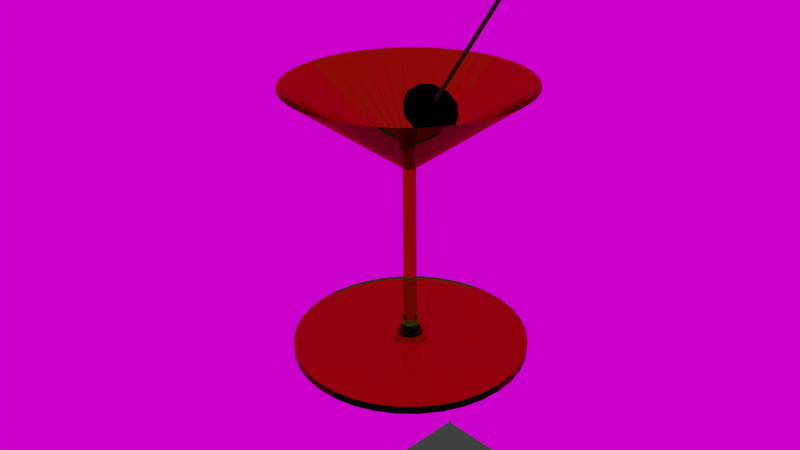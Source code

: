 # Source: glass.blend  (saved by Blender 2.72.0; exported with 4.5.12 LTS)
import bpy
from mathutils import Matrix  # noqa: F401  (used for matrix-valued properties, if any)

bpy.ops.wm.read_factory_settings(use_empty=True)
scene = bpy.context.scene
scene.name = 'Scene'

# ---- collections
col_collection_1 = bpy.data.collections.new('Collection 1'); scene.collection.children.link(col_collection_1)
col_collection_3 = bpy.data.collections.new('Collection 3'); scene.collection.children.link(col_collection_3)
col_collection_3.hide_render = True
col_collection_3.hide_viewport = True

# ---- images (referenced by path relative to the original .blend; pixels are not part of the script)
import os
ASSET_DIR = os.environ.get("B2B_ASSET_DIR", "")  # directory of the original .blend (textures are referenced by path, not embedded)
HERE = os.path.dirname(os.path.abspath(__file__))  # packed textures are extracted next to this script under _unpacked/

def load_image(name, relpath, width, height, colorspace="sRGB"):
    """Load a texture the original file referenced (path relative to the .blend, or extracted next to this script)."""
    p = next((c for c in (os.path.join(HERE, relpath), os.path.join(ASSET_DIR, relpath)) if relpath and os.path.exists(c)), "")
    if p:
        img = bpy.data.images.load(p, check_existing=True)
        img.name = name
    else:  # same state as the original file: an image datablock whose file is absent (Cycles renders it pink)
        img = bpy.data.images.new(name, width, height)
        img.source = "FILE"
        img.filepath = "//" + (relpath or name)
    img.colorspace_settings.name = colorspace
    return img
img_image2_jpg = load_image('image2.jpg', 'image2.jpg', 1024, 1024, 'sRGB')

# ---- materials (node trees are filled in below, after node groups)
mat_material_004 = bpy.data.materials.new('Material.004')
mat_material_004.alpha_threshold = 0.0
mat_material_004.roughness = 0.5
mat_material_003 = bpy.data.materials.new('Material.003')
mat_material_003.alpha_threshold = 0.0
mat_material_003.diffuse_color = (0.1902, 0.104, 0.05691, 1.0)
mat_material_003.specular_color = (0.19, 0.104, 0.05691)
mat_material_003.roughness = 0.5
mat_material_003.specular_intensity = 1.0
mat_material_003.line_color = (0.0, 0.0, 0.0, 1.0)
mat_material_002 = bpy.data.materials.new('Material.002')
mat_material_002.alpha_threshold = 0.0
mat_material_002.diffuse_color = (0.0, 0.0, 0.0, 1.0)
mat_material_002.specular_color = (0.0, 0.0, 0.0)
mat_material_002.roughness = 0.5
mat_material_002.specular_intensity = 1.0
mat_material_002.line_color = (0.0, 0.0, 0.0, 1.0)
mat_material_005 = bpy.data.materials.new('Material.005')
mat_material_005.alpha_threshold = 0.0
mat_material_005.roughness = 0.5

# ---- material node trees
mat_material_004.use_nodes = True; mat_material_004.node_tree.nodes.clear()
_N = mat_material_004.node_tree.nodes; _L = mat_material_004.node_tree.links
n0 = _N.new('ShaderNodeOutputMaterial'); n0.name = 'Material Output'; n0.location = (300, 300)
n1 = _N.new('ShaderNodeEmission'); n1.name = 'Emission'; n1.location = (110, 300)
n1.inputs[1].default_value = 0.6
n2 = _N.new('ShaderNodeTexImage'); n2.name = 'Image Texture'; n2.location = (-80, 300)
n2.width = 140
n2.image = img_image2_jpg
_L.new(n1.outputs[0], n0.inputs[0])
_L.new(n2.outputs[0], n1.inputs[0])
n0.is_active_output = True
mat_material_005.use_nodes = True; mat_material_005.node_tree.nodes.clear()
_N = mat_material_005.node_tree.nodes; _L = mat_material_005.node_tree.links
n0 = _N.new('ShaderNodeOutputMaterial'); n0.name = 'Material Output'; n0.location = (300, 300)
n1 = _N.new('ShaderNodeBsdfGlass'); n1.name = 'Glass BSDF'; n1.location = (100, 300)
n1.distribution = 'BECKMANN'
n1.inputs[0].default_value = (0.6905, 0.8, 0.05849, 1.0)
n1.inputs[2].default_value = 1.45
_L.new(n1.outputs[0], n0.inputs[0])
n0.is_active_output = True

# ---- world
world_world = bpy.data.worlds.new('World'); scene.world = world_world
world_world.color = (0.05088, 0.05088, 0.05088)
world_world.use_sun_shadow = False
world_world.sun_shadow_jitter_overblur = 0.0
world_world.cycles.sampling_method = 'MANUAL'
world_world.cycles.sample_map_resolution = 256

# ---- cameras
cam_camera = bpy.data.cameras.new('Camera')
cam_camera.clip_end = 100.0
cam_camera.lens = 35.0
cam_camera.sensor_width = 32.0
cam_camera.sensor_height = 18.0
cam_camera.ortho_scale = 7.314
cam_camera.dof.focus_distance = 0.0

# ---- lights
light_spot = bpy.data.lights.new('Spot', 'SPOT')
light_spot.transmission_factor = 0.0
light_spot.energy = 100.0
light_spot.shadow_buffer_clip_start = 0.5
light_spot.shadow_soft_size = 0.1
light_spot.shadow_maximum_resolution = 0.006
light_spot.use_absolute_resolution = True
light_spot.spot_size = 0.3142
light_spot.cycles.use_multiple_importance_sampling = False

# ---- meshes
me_plane_002 = bpy.data.meshes.new('Plane.002')
me_plane_002.from_pydata([(-1.0, -1.0, 0.0), (1.0, -1.0, 0.0), (-1.0, 1.0, 0.0), (1.0, 1.0, 0.0)], [], [(0, 1, 3, 2)])
me_plane_002.materials.append(mat_material_004)
me_plane_002.use_remesh_preserve_volume = False
me_plane_002.use_remesh_preserve_attributes = False
me_plane_002.use_mirror_vertex_groups = False
me_plane_002.update()
me_plane_001 = bpy.data.meshes.new('Plane.001')
me_plane_001.from_pydata([(-1.0, -1.0, 0.0), (1.0, -1.0, 0.0), (-1.0, 1.0, 0.0), (1.0, 1.0, 0.0)], [], [(0, 1, 3, 2)])
me_plane_001.materials.append(mat_material_004)
me_plane_001.use_remesh_preserve_volume = False
me_plane_001.use_remesh_preserve_attributes = False
me_plane_001.use_mirror_vertex_groups = False
me_plane_001.update()
me_cylinder = bpy.data.meshes.new('Cylinder')
me_cylinder.from_pydata([(-1.004, 2.808, -1.75), (9.165, -4.58, -1.491), (-4.888, -9.146, -1.491), (-13.57, 2.808, -1.491), (-4.888, 14.76, -1.491), (9.165, 10.2, -1.491), (2.88, -9.146, -1.072), (-11.17, -4.58, -1.072), (-11.17, 10.2, -1.072), (2.88, 14.76, -1.072), (11.57, 2.808, -1.072), (-1.004, 2.808, -0.8135), (4.973, -1.534, -1.68), (2.69, -8.561, -1.528), (-3.287, -4.218, -1.68), (4.973, 7.151, -1.68), (10.95, 2.808, -1.528), (-10.68, -4.218, -1.528), (-8.393, 2.808, -1.68), (-10.68, 9.835, -1.528), (-3.287, 9.835, -1.68), (2.69, 14.18, -1.528), (12.36, 7.151, -1.282), (12.36, -1.534, -1.282), (7.256, -8.561, -1.282), (-1.004, -11.24, -1.282), (-9.265, -8.561, -1.282), (-14.37, -1.534, -1.282), (-14.37, 7.151, -1.282), (-9.265, 14.18, -1.282), (-1.004, 16.86, -1.282), (7.256, 14.18, -1.282), (8.667, -4.218, -1.036), (-4.698, -8.561, -1.036), (-12.96, 2.808, -1.036), (-4.698, 14.18, -1.036), (8.667, 9.835, -1.036), (6.384, 2.808, -0.8835), (1.279, -4.218, -0.8835), (-6.981, -1.534, -0.8835), (-6.981, 7.151, -0.8835), (1.279, 9.835, -0.8835), (-0.008002, 1.0, -1.004), (-0.008002, 1.0, 0.9964), (0.1871, 0.9808, -1.004), (0.1871, 0.9808, 0.9964), (0.3747, 0.9239, -1.004), (0.3747, 0.9239, 0.9964), (0.5476, 0.8315, -1.004), (0.5476, 0.8315, 0.9964), (0.6991, 0.7071, -1.004), (0.6991, 0.7071, 0.9964), (0.8235, 0.5556, -1.004), (0.8235, 0.5556, 0.9964), (0.9159, 0.3827, -1.004), (0.9159, 0.3827, 0.9964), (0.9728, 0.1951, -1.004), (0.9728, 0.1951, 0.9964), (0.992, -3.913e-08, -1.004), (0.992, -3.913e-08, 0.9964), (0.9728, -0.1951, -1.004), (0.9728, -0.1951, 0.9964), (0.9159, -0.3827, -1.004), (0.9159, -0.3827, 0.9964), (0.8235, -0.5556, -1.004), (0.8235, -0.5556, 0.9964), (0.6991, -0.7071, -1.004), (0.6991, -0.7071, 0.9964), (0.5476, -0.8315, -1.004), (0.5476, -0.8315, 0.9964), (0.3747, -0.9239, -1.004), (0.3747, -0.9239, 0.9964), (0.1871, -0.9808, -1.004), (0.1871, -0.9808, 0.9964), (-0.008003, -1.0, -1.004), (-0.008003, -1.0, 0.9964), (-0.2031, -0.9808, -1.004), (-0.2031, -0.9808, 0.9964), (-0.3907, -0.9239, -1.004), (-0.3907, -0.9239, 0.9964), (-0.5636, -0.8315, -1.004), (-0.5636, -0.8315, 0.9964), (-0.7151, -0.7071, -1.004), (-0.7151, -0.7071, 0.9964), (-0.8395, -0.5556, -1.004), (-0.8395, -0.5556, 0.9964), (-0.9319, -0.3827, -1.004), (-0.9319, -0.3827, 0.9964), (-0.9888, -0.1951, -1.004), (-0.9888, -0.1951, 0.9964), (-1.008, 8.51e-07, -1.004), (-1.008, 8.51e-07, 0.9964), (-0.9888, 0.1951, -1.004), (-0.9888, 0.1951, 0.9964), (-0.9319, 0.3827, -1.004), (-0.9319, 0.3827, 0.9964), (-0.8395, 0.5556, -1.004), (-0.8395, 0.5556, 0.9964), (-0.7151, 0.7071, -1.004), (-0.7151, 0.7071, 0.9964), (-0.5636, 0.8315, -1.004), (-0.5636, 0.8315, 0.9964), (-0.3907, 0.9239, -1.004), (-0.3907, 0.9239, 0.9964), (-0.2031, 0.9808, -1.004), (-0.2031, 0.9808, 0.9964), (-0.008002, 1.0, 2.162), (0.1871, 0.9808, 2.162), (0.3747, 0.9239, 2.162), (0.5476, 0.8315, 2.162), (0.6991, 0.7071, 2.162), (0.8235, 0.5556, 2.162), (0.9159, 0.3827, 2.162), (0.9728, 0.1951, 2.162), (0.992, -8.223e-07, 2.162), (0.9728, -0.1951, 2.162), (0.9159, -0.3827, 2.162), (0.8235, -0.5556, 2.162), (0.6991, -0.7071, 2.162), (0.5476, -0.8315, 2.162), (0.3747, -0.9239, 2.162), (0.1871, -0.9808, 2.162), (-0.008003, -1.0, 2.162), (-0.2031, -0.9808, 2.162), (-0.3907, -0.9239, 2.162), (-0.5636, -0.8315, 2.162), (-0.7151, -0.7071, 2.162), (-0.8395, -0.5556, 2.162), (-0.9319, -0.3827, 2.162), (-0.9888, -0.1951, 2.162), (-0.9888, 0.1951, 2.162), (-0.9319, 0.3827, 2.162), (-0.8395, 0.5556, 2.162), (-0.7151, 0.7071, 2.162), (-0.5636, 0.8315, 2.162), (-0.3907, 0.9239, 2.162), (-0.2031, 0.9808, 2.162), (0.02426, -5.819e-07, 3.026), (-0.5636, 0.8315, -2.089), (-0.7151, 0.7071, -2.089), (-0.8395, 0.5556, -2.089), (-0.9319, 0.3827, -2.089), (-0.9888, 0.1951, -2.089), (-1.008, 8.51e-07, -2.089), (-0.9888, -0.1951, -2.089), (-0.9319, -0.3827, -2.089), (-0.8395, -0.5556, -2.089), (-0.7151, -0.7071, -2.089), (-0.5636, -0.8315, -2.089), (-0.3907, -0.9239, -2.089), (-0.2031, -0.9808, -2.089), (-0.008003, -1.0, -2.089), (0.1871, -0.9808, -2.089), (0.3747, -0.9239, -2.089), (0.5476, -0.8315, -2.089), (0.6991, -0.7071, -2.089), (0.8235, -0.5556, -2.089), (0.9159, -0.3827, -2.089), (0.9728, -0.1951, -2.089), (0.992, -3.913e-08, -2.089), (0.9728, 0.1951, -2.089), (0.9159, 0.3827, -2.089), (0.8235, 0.5556, -2.089), (0.6991, 0.7071, -2.089), (0.5476, 0.8315, -2.089), (0.3747, 0.9239, -2.089), (0.1871, 0.9808, -2.089), (-0.008002, 1.0, -2.089), (-0.3907, 0.9239, -2.089), (-0.2031, 0.9808, -2.089), (-0.008002, 1.89e-07, -2.981)], [], [(0, 12, 14), (1, 12, 16), (0, 14, 18), (0, 18, 20), (0, 20, 15), (1, 16, 23), (2, 13, 25), (3, 17, 27), (4, 19, 29), (5, 21, 31), (1, 23, 24), (2, 25, 26), (3, 27, 28), (4, 29, 30), (5, 31, 22), (6, 32, 38), (7, 33, 39), (8, 34, 40), (9, 35, 41), (10, 36, 37), (14, 13, 2), (14, 12, 13), (12, 1, 13), (16, 15, 5), (16, 12, 15), (12, 0, 15), (18, 17, 3), (18, 14, 17), (14, 2, 17), (20, 19, 4), (20, 18, 19), (18, 3, 19), (15, 21, 5), (15, 20, 21), (20, 4, 21), (23, 22, 10), (23, 16, 22), (16, 5, 22), (25, 24, 6), (25, 13, 24), (13, 1, 24), (27, 26, 7), (27, 17, 26), (17, 2, 26), (29, 28, 8), (29, 19, 28), (19, 3, 28), (31, 30, 9), (31, 21, 30), (21, 4, 30), (24, 32, 6), (24, 23, 32), (23, 10, 32), (26, 33, 7), (26, 25, 33), (25, 6, 33), (28, 34, 8), (28, 27, 34), (27, 7, 34), (30, 35, 9), (30, 29, 35), (29, 8, 35), (22, 36, 10), (22, 31, 36), (31, 9, 36), (38, 37, 11), (38, 32, 37), (32, 10, 37), (39, 38, 11), (39, 33, 38), (33, 6, 38), (40, 39, 11), (40, 34, 39), (34, 7, 39), (41, 40, 11), (41, 35, 40), (35, 8, 40), (37, 41, 11), (37, 36, 41), (36, 9, 41), (42, 43, 45, 44), (44, 45, 47, 46), (46, 47, 49, 48), (48, 49, 51, 50), (50, 51, 53, 52), (52, 53, 55, 54), (54, 55, 57, 56), (56, 57, 59, 58), (58, 59, 61, 60), (60, 61, 63, 62), (62, 63, 65, 64), (64, 65, 67, 66), (66, 67, 69, 68), (68, 69, 71, 70), (70, 71, 73, 72), (72, 73, 75, 74), (74, 75, 77, 76), (76, 77, 79, 78), (78, 79, 81, 80), (80, 81, 83, 82), (82, 83, 85, 84), (84, 85, 87, 86), (86, 87, 89, 88), (88, 89, 91, 90), (90, 91, 93, 92), (92, 93, 95, 94), (94, 95, 97, 96), (96, 97, 99, 98), (98, 99, 101, 100), (100, 101, 103, 102), (104, 105, 43, 42), (102, 103, 105, 104), (79, 77, 123, 124), (55, 53, 111, 112), (69, 67, 118, 119), (43, 105, 136, 106), (83, 81, 125, 126), (59, 57, 113, 114), (97, 95, 131, 132), (73, 71, 120, 121), (49, 47, 108, 109), (87, 85, 127, 128), (63, 61, 115, 116), (101, 99, 133, 134), (77, 75, 122, 123), (53, 51, 110, 111), (67, 65, 117, 118), (105, 103, 135, 136), (81, 79, 124, 125), (57, 55, 112, 113), (95, 93, 130, 131), (71, 69, 119, 120), (47, 45, 107, 108), (85, 83, 126, 127), (61, 59, 114, 115), (99, 97, 132, 133), (75, 73, 121, 122), (51, 49, 109, 110), (89, 87, 128, 129), (45, 43, 106, 107), (65, 63, 116, 117), (103, 101, 134, 135), (104, 42, 167, 169), (66, 68, 154, 155), (90, 92, 142, 143), (52, 54, 161, 162), (76, 78, 149, 150), (100, 102, 168, 138), (62, 64, 156, 157), (42, 44, 166, 167), (86, 88, 144, 145), (48, 50, 163, 164), (72, 74, 151, 152), (96, 98, 139, 140), (58, 60, 158, 159), (82, 84, 146, 147), (44, 46, 165, 166), (68, 70, 153, 154), (92, 94, 141, 142), (54, 56, 160, 161), (78, 80, 148, 149), (102, 104, 169, 168), (64, 66, 155, 156), (88, 90, 143, 144), (50, 52, 162, 163), (74, 76, 150, 151), (98, 100, 138, 139), (60, 62, 157, 158), (84, 86, 145, 146), (46, 48, 164, 165), (70, 72, 152, 153), (94, 96, 140, 141), (132, 131, 137), (126, 125, 137), (121, 120, 137), (116, 115, 137), (111, 110, 137), (133, 132, 137), (127, 126, 137), (122, 121, 137), (117, 116, 137), (112, 111, 137), (107, 106, 137), (134, 133, 137), (128, 127, 137), (123, 122, 137), (118, 117, 137), (113, 112, 137), (108, 107, 137), (135, 134, 137), (129, 128, 137), (124, 123, 137), (119, 118, 137), (114, 113, 137), (109, 108, 137), (136, 135, 137), (131, 130, 137), (125, 124, 137), (120, 119, 137), (115, 114, 137), (110, 109, 137), (106, 136, 137), (80, 82, 147, 148), (56, 58, 159, 160), (138, 168, 170), (163, 162, 170), (158, 157, 170), (153, 152, 170), (149, 148, 170), (144, 143, 170), (139, 138, 170), (164, 163, 170), (159, 158, 170), (154, 153, 170), (150, 149, 170), (145, 144, 170), (140, 139, 170), (165, 164, 170), (160, 159, 170), (155, 154, 170), (151, 150, 170), (146, 145, 170), (141, 140, 170), (169, 167, 170), (166, 165, 170), (161, 160, 170), (156, 155, 170), (152, 151, 170), (147, 146, 170), (142, 141, 170), (168, 169, 170), (167, 166, 170), (162, 161, 170), (157, 156, 170), (148, 147, 170), (143, 142, 170)])
me_cylinder.polygons.foreach_set('material_index', [1, 1, 1, 1, 1, 1, 1, 1, 1, 1, 1, 1, 1, 1, 1, 1, 1, 1, 1, 1, 1, 1, 1, 1, 1, 1, 1, 1, 1, 1, 1, 1, 1, 1, 1, 1, 1, 1, 1, 1, 1, 1, 1, 1, 1, 1, 1, 1, 1, 1, 1, 1, 1, 1, 1, 1, 1, 1, 1, 1, 1, 1, 1, 1, 1, 1, 1, 1, 1, 1, 1, 1, 1, 1, 1, 1, 1, 1, 1, 1, 0, 0, 0, 0, 0, 0, 0, 0, 0, 0, 0, 0, 0, 0, 0, 0, 0, 0, 0, 0, 0, 0, 0, 0, 0, 0, 0, 0, 0, 0, 0, 0, 0, 0, 0, 0, 0, 0, 0, 0, 0, 0, 0, 0, 0, 0, 0, 0, 0, 0, 0, 0, 0, 0, 0, 0, 0, 0, 0, 0, 0, 0, 0, 0, 0, 0, 0, 0, 0, 0, 0, 0, 0, 0, 0, 0, 0, 0, 0, 0, 0, 0, 0, 0, 0, 0, 0, 0, 0, 0, 0, 0, 0, 0, 0, 0, 0, 0, 0, 0, 0, 0, 0, 0, 0, 0, 0, 0, 0, 0, 0, 0, 0, 0, 0, 0, 0, 0, 0, 0, 0, 0, 0, 0, 0, 0, 0, 0, 0, 0, 0, 0, 0, 0, 0, 0, 0, 0, 0, 0, 0, 0, 0, 0, 0, 0, 0, 0, 0, 0, 0, 0, 0, 0, 0, 0])
me_cylinder.materials.append(mat_material_003)
me_cylinder.materials.append(mat_material_002)
me_cylinder.use_remesh_preserve_volume = False
me_cylinder.use_remesh_preserve_attributes = False
me_cylinder.use_mirror_vertex_groups = False
me_cylinder.update()
me_plane = bpy.data.meshes.new('Plane')
me_plane.from_pydata([(0.2386, -0.8289, -2.554e-09), (1.489, -0.8289, -2.554e-09), (1.489, -0.9289, 6.142e-08), (0.1088, -0.6713, -8.221e-08), (0.08102, -0.523, -1.572e-07), (-0.09519, 1.513, -1.149e-06), (0.235, -0.8289, 0.04144), (-0.0112, -0.9289, -0.001976), (1.466, -0.8289, 0.2585), (1.466, -0.9289, 0.2585), (0.162, -0.7826, 0.02856), (0.1072, -0.6713, 0.0189), (0.07979, -0.523, 0.01407), (0.07979, 1.477, 0.01407), (1.452, 2.502, 0.2561), (-0.09375, 1.513, -0.01653), (0.2242, -0.8289, 0.08161), (-0.01069, -0.9289, -0.003891), (1.399, -0.8289, 0.5091), (1.399, -0.9289, 0.5091), (0.1545, -0.7826, 0.05625), (0.1023, -0.6713, 0.03722), (0.07614, -0.523, 0.02771), (0.07614, 1.477, 0.02771), (1.386, 2.502, 0.5044), (-0.08945, 1.513, -0.03256), (0.2067, -0.8289, 0.1193), (-0.009853, -0.9289, -0.005689), (1.289, -0.8289, 0.7443), (1.289, -0.9289, 0.7443), (0.1424, -0.7826, 0.08223), (0.09425, -0.6713, 0.05442), (0.07017, -0.523, 0.04051), (0.07017, 1.477, 0.04051), (1.277, 2.502, 0.7374), (-0.08244, 1.513, -0.0476), (0.1828, -0.8289, 0.1534), (-0.008715, -0.9289, -0.007313), (1.14, -0.8289, 0.9569), (1.14, -0.9289, 0.9569), (0.126, -0.7826, 0.1057), (0.08337, -0.6713, 0.06996), (0.06207, -0.523, 0.05208), (0.06207, 1.477, 0.05208), (1.13, 2.502, 0.9479), (-0.07292, 1.513, -0.06119), (0.1534, -0.8289, 0.1828), (-0.007313, -0.9289, -0.008716), (0.9569, -0.8289, 1.14), (0.9569, -0.9289, 1.14), (0.1057, -0.7826, 0.126), (0.06996, -0.6713, 0.08337), (0.05208, -0.523, 0.06207), (0.05208, 1.477, 0.06207), (0.9479, 2.502, 1.13), (-0.06119, 1.513, -0.07292), (0.1193, -0.8289, 0.2067), (-0.005688, -0.9289, -0.009853), (0.7443, -0.8289, 1.289), (0.7443, -0.9289, 1.289), (0.08223, -0.7826, 0.1424), (0.05442, -0.6713, 0.09425), (0.04051, -0.523, 0.07017), (0.04051, 1.477, 0.07017), (0.7374, 2.502, 1.277), (-0.0476, 1.513, -0.08244), (0.08161, -0.8289, 0.2242), (-0.003891, -0.9289, -0.01069), (0.5091, -0.8289, 1.399), (0.5091, -0.9289, 1.399), (0.05625, -0.7826, 0.1545), (0.03722, -0.6713, 0.1023), (0.02771, -0.523, 0.07614), (0.02771, 1.477, 0.07613), (0.5044, 2.502, 1.386), (-0.03256, 1.513, -0.08945), (0.04144, -0.8289, 0.235), (-0.001975, -0.9289, -0.0112), (0.2585, -0.8289, 1.466), (0.2585, -0.9289, 1.466), (0.02856, -0.7826, 0.162), (0.0189, -0.6713, 0.1072), (0.01407, -0.523, 0.07979), (0.01407, 1.477, 0.07979), (0.2561, 2.502, 1.452), (-0.01653, 1.513, -0.09375), (8.941e-07, -0.8289, 0.2386), (9.537e-07, -0.9289, -0.01138), (8.941e-07, -0.8289, 1.489), (5.364e-07, -0.9289, 1.489), (9.537e-07, -0.7826, 0.1645), (1.013e-06, -0.6713, 0.1088), (9.537e-07, -0.523, 0.08102), (9.537e-07, 1.477, 0.08102), (4.172e-07, 2.502, 1.475), (7.153e-07, 1.513, -0.09519), (-0.04144, -0.8289, 0.235), (0.001977, -0.9289, -0.0112), (-0.2585, -0.8289, 1.466), (-0.2585, -0.9289, 1.466), (-0.02856, -0.7826, 0.162), (-0.0189, -0.6713, 0.1072), (-0.01407, -0.523, 0.07979), (-0.01407, 1.477, 0.07979), (-0.2561, 2.502, 1.452), (0.01653, 1.513, -0.09375), (-0.08161, -0.8289, 0.2242), (0.003892, -0.9289, -0.01069), (-0.5091, -0.8289, 1.399), (-0.5091, -0.9289, 1.399), (-0.05625, -0.7826, 0.1545), (-0.03722, -0.6713, 0.1023), (-0.02771, -0.523, 0.07614), (-0.02771, 1.477, 0.07614), (-0.5044, 2.502, 1.386), (0.03256, 1.513, -0.08945), (-0.1193, -0.8289, 0.2067), (0.00569, -0.9289, -0.009853), (-0.7443, -0.8289, 1.289), (-0.7443, -0.9289, 1.289), (-0.08223, -0.7826, 0.1424), (-0.05442, -0.6713, 0.09425), (-0.04051, -0.523, 0.07017), (-0.04051, 1.477, 0.07017), (-0.7374, 2.502, 1.277), (0.0476, 1.513, -0.08244), (-0.1534, -0.8289, 0.1828), (0.007314, -0.9289, -0.008715), (-0.9569, -0.8289, 1.14), (-0.9569, -0.9289, 1.14), (-0.1057, -0.7826, 0.126), (-0.06996, -0.6713, 0.08337), (-0.05208, -0.523, 0.06207), (-0.05208, 1.477, 0.06207), (-0.9479, 2.502, 1.13), (0.06119, 1.513, -0.07292), (-0.1828, -0.8289, 0.1534), (0.008717, -0.9289, -0.007313), (-1.14, -0.8289, 0.9569), (-1.14, -0.9289, 0.9569), (-0.126, -0.7826, 0.1057), (-0.08337, -0.6713, 0.06996), (-0.06207, -0.523, 0.05208), (-0.06207, 1.477, 0.05208), (-1.13, 2.502, 0.9479), (0.07292, 1.513, -0.06119), (-0.2067, -0.8289, 0.1193), (0.009854, -0.9289, -0.005688), (-1.289, -0.8289, 0.7443), (-1.289, -0.9289, 0.7443), (-0.1424, -0.7826, 0.08223), (-0.09425, -0.6713, 0.05442), (-0.07017, -0.523, 0.04051), (-0.07017, 1.477, 0.04051), (-1.277, 2.502, 0.7374), (0.08244, 1.513, -0.0476), (-0.2242, -0.8289, 0.08161), (0.01069, -0.9289, -0.00389), (-1.399, -0.8289, 0.5091), (-1.399, -0.9289, 0.5091), (-0.1545, -0.7826, 0.05625), (-0.1023, -0.6713, 0.03722), (-0.07614, -0.523, 0.02771), (-0.07614, 1.477, 0.02771), (-1.386, 2.502, 0.5044), (0.08945, 1.513, -0.03256), (-0.235, -0.8289, 0.04144), (0.01121, -0.9289, -0.001975), (-1.466, -0.8289, 0.2585), (-1.466, -0.9289, 0.2585), (-0.162, -0.7826, 0.02856), (-0.1072, -0.6713, 0.0189), (-0.07979, -0.523, 0.01407), (-0.07979, 1.477, 0.01407), (-1.452, 2.502, 0.2561), (0.09375, 1.513, -0.01653), (-0.2386, -0.8289, 7.868e-07), (0.01138, -0.9289, 1.021e-06), (-1.489, -0.8289, 7.197e-07), (-1.489, -0.9289, 1.237e-07), (-0.1645, -0.7826, 9.563e-07), (-0.1088, -0.6713, 8.277e-07), (-0.08102, -0.523, 7.551e-07), (-0.08102, 1.477, -5.096e-07), (-1.475, 2.502, -2.32e-06), (0.09519, 1.513, -7.264e-07), (-0.235, -0.8289, -0.04144), (0.01121, -0.9289, 0.001977), (-1.466, -0.8289, -0.2585), (-1.466, -0.9289, -0.2585), (-0.162, -0.7826, -0.02856), (-0.1072, -0.6713, -0.0189), (-0.07979, -0.523, -0.01407), (-0.07979, 1.477, -0.01407), (-1.452, 2.502, -0.2561), (0.09375, 1.513, 0.01653), (-0.2242, -0.8289, -0.08161), (0.01069, -0.9289, 0.003892), (-1.399, -0.8289, -0.5091), (-1.399, -0.9289, -0.5091), (-0.1545, -0.7826, -0.05625), (-0.1023, -0.6713, -0.03722), (-0.07614, -0.523, -0.02771), (-0.07614, 1.477, -0.02771), (-1.386, 2.502, -0.5044), (0.08945, 1.513, 0.03256), (-0.2067, -0.8289, -0.1193), (0.009854, -0.9289, 0.00569), (-1.289, -0.8289, -0.7443), (-1.289, -0.9289, -0.7443), (-0.1424, -0.7826, -0.08223), (-0.09425, -0.6713, -0.05442), (-0.07017, -0.523, -0.04051), (-0.07017, 1.477, -0.04051), (-1.277, 2.502, -0.7374), (0.08244, 1.513, 0.0476), (-0.1828, -0.8289, -0.1534), (0.008716, -0.9289, 0.007314), (-1.14, -0.8289, -0.9569), (-1.14, -0.9289, -0.9569), (-0.126, -0.7826, -0.1057), (-0.08337, -0.6713, -0.06996), (-0.06207, -0.523, -0.05208), (-0.06207, 1.477, -0.05208), (-1.13, 2.502, -0.9479), (0.07292, 1.513, 0.06119), (-0.1534, -0.8289, -0.1828), (0.007314, -0.9289, 0.008717), (-0.9569, -0.8289, -1.14), (-0.9569, -0.9289, -1.14), (-0.1057, -0.7826, -0.126), (-0.06996, -0.6713, -0.08337), (-0.05208, -0.523, -0.06207), (-0.05208, 1.477, -0.06207), (-0.9479, 2.502, -1.13), (0.06119, 1.513, 0.07292), (-0.1193, -0.8289, -0.2067), (0.005689, -0.9289, 0.009854), (-0.7443, -0.8289, -1.289), (-0.7443, -0.9289, -1.289), (-0.08223, -0.7826, -0.1424), (-0.05442, -0.6713, -0.09425), (-0.04051, -0.523, -0.07017), (-0.04051, 1.477, -0.07017), (-0.7374, 2.502, -1.277), (0.0476, 1.513, 0.08244), (-0.08161, -0.8289, -0.2242), (0.003892, -0.9289, 0.01069), (-0.5091, -0.8289, -1.399), (-0.5091, -0.9289, -1.399), (-0.05625, -0.7826, -0.1545), (-0.03722, -0.6713, -0.1023), (-0.02771, -0.523, -0.07614), (-0.02771, 1.477, -0.07614), (-0.5044, 2.502, -1.386), (0.03256, 1.513, 0.08945), (-0.04144, -0.8289, -0.235), (0.001976, -0.9289, 0.01121), (-0.2585, -0.8289, -1.466), (-0.2585, -0.9289, -1.466), (-0.02856, -0.7826, -0.162), (-0.0189, -0.6713, -0.1072), (-0.01407, -0.523, -0.07979), (-0.01407, 1.477, -0.07979), (-0.2561, 2.502, -1.452), (0.01653, 1.513, 0.09374), (1.788e-07, -0.8289, -0.2386), (1.192e-07, -0.9289, 0.01138), (5.96e-07, -0.8289, -1.489), (1.013e-06, -0.9289, -1.489), (0.0, -0.7826, -0.1645), (1.192e-07, -0.6713, -0.1088), (5.96e-08, -0.523, -0.08102), (5.96e-08, 1.477, -0.08102), (1.371e-06, 2.502, -1.475), (2.384e-07, 1.513, 0.09519), (0.04144, -0.8289, -0.235), (-0.001976, -0.9289, 0.01121), (0.2585, -0.8289, -1.466), (0.2585, -0.9289, -1.466), (0.02856, -0.7826, -0.162), (0.0189, -0.6713, -0.1072), (0.01407, -0.523, -0.07979), (0.01407, 1.477, -0.07979), (0.2561, 2.502, -1.452), (-0.01653, 1.513, 0.09374), (0.08161, -0.8289, -0.2242), (-0.003891, -0.9289, 0.01069), (0.5091, -0.8289, -1.399), (0.5091, -0.9289, -1.399), (0.05625, -0.7826, -0.1545), (0.03722, -0.6713, -0.1023), (0.02771, -0.523, -0.07614), (0.02771, 1.477, -0.07614), (0.5044, 2.502, -1.386), (-0.03256, 1.513, 0.08945), (0.1193, -0.8289, -0.2067), (-0.005689, -0.9289, 0.009854), (0.7443, -0.8289, -1.289), (0.7443, -0.9289, -1.289), (0.08223, -0.7826, -0.1424), (0.05442, -0.6713, -0.09425), (0.04051, -0.523, -0.07017), (0.04051, 1.477, -0.07017), (0.7374, 2.502, -1.277), (-0.0476, 1.513, 0.08244), (0.1534, -0.8289, -0.1828), (-0.007313, -0.9289, 0.008716), (0.9569, -0.8289, -1.14), (0.9569, -0.9289, -1.14), (0.1057, -0.7826, -0.126), (0.06996, -0.6713, -0.08337), (0.05208, -0.523, -0.06207), (0.05208, 1.477, -0.06207), (0.9479, 2.502, -1.13), (-0.06119, 1.513, 0.07292), (0.1828, -0.8289, -0.1534), (-0.008716, -0.9289, 0.007314), (1.14, -0.8289, -0.9569), (1.14, -0.9289, -0.9569), (0.126, -0.7826, -0.1057), (0.08337, -0.6713, -0.06996), (0.06207, -0.523, -0.05208), (0.06207, 1.477, -0.05208), (1.13, 2.502, -0.9479), (-0.07292, 1.513, 0.06119), (0.2067, -0.8289, -0.1193), (-0.009853, -0.9289, 0.005689), (1.289, -0.8289, -0.7443), (1.289, -0.9289, -0.7443), (0.1424, -0.7826, -0.08223), (0.09425, -0.6713, -0.05442), (0.07017, -0.523, -0.04051), (0.07017, 1.477, -0.04051), (1.277, 2.502, -0.7374), (-0.08244, 1.513, 0.04759), (0.2242, -0.8289, -0.08161), (-0.01069, -0.9289, 0.003892), (1.399, -0.8289, -0.5091), (1.399, -0.9289, -0.5091), (0.1545, -0.7826, -0.05625), (0.1023, -0.6713, -0.03722), (0.07614, -0.523, -0.02771), (0.07614, 1.477, -0.02771), (1.386, 2.502, -0.5044), (-0.08945, 1.513, 0.03256), (0.235, -0.8289, -0.04144), (-0.0112, -0.9289, 0.001976), (1.466, -0.8289, -0.2585), (1.466, -0.9289, -0.2585), (0.162, -0.7826, -0.02856), (0.1072, -0.6713, -0.0189), (0.07979, -0.523, -0.01407), (0.07979, 1.477, -0.01407), (1.452, 2.502, -0.2561), (-0.09375, 1.513, 0.01653), (-0.01138, -0.9289, 2.311e-07), (0.1645, -0.7826, -3.093e-08), (0.08102, 1.477, -1.418e-06), (1.475, 2.502, -3.83e-07)], [], [(1, 0, 6, 8), (3, 4, 12, 11), (2, 1, 8, 9), (11, 12, 22, 21), (12, 13, 23, 22), (7, 9, 19, 17), (13, 14, 24, 23), (9, 8, 18, 19), (14, 15, 25, 24), (8, 6, 16, 18), (6, 10, 20, 16), (10, 11, 21, 20), (21, 22, 32, 31), (22, 23, 33, 32), (17, 19, 29, 27), (23, 24, 34, 33), (19, 18, 28, 29), (24, 25, 35, 34), (18, 16, 26, 28), (16, 20, 30, 26), (20, 21, 31, 30), (30, 31, 41, 40), (31, 32, 42, 41), (32, 33, 43, 42), (27, 29, 39, 37), (33, 34, 44, 43), (29, 28, 38, 39), (34, 35, 45, 44), (28, 26, 36, 38), (26, 30, 40, 36), (40, 41, 51, 50), (41, 42, 52, 51), (42, 43, 53, 52), (37, 39, 49, 47), (43, 44, 54, 53), (39, 38, 48, 49), (44, 45, 55, 54), (38, 36, 46, 48), (36, 40, 50, 46), (46, 50, 60, 56), (50, 51, 61, 60), (51, 52, 62, 61), (52, 53, 63, 62), (47, 49, 59, 57), (53, 54, 64, 63), (49, 48, 58, 59), (54, 55, 65, 64), (48, 46, 56, 58), (56, 60, 70, 66), (60, 61, 71, 70), (61, 62, 72, 71), (62, 63, 73, 72), (57, 59, 69, 67), (63, 64, 74, 73), (59, 58, 68, 69), (64, 65, 75, 74), (58, 56, 66, 68), (68, 66, 76, 78), (66, 70, 80, 76), (70, 71, 81, 80), (71, 72, 82, 81), (72, 73, 83, 82), (67, 69, 79, 77), (73, 74, 84, 83), (69, 68, 78, 79), (74, 75, 85, 84), (84, 85, 95, 94), (78, 76, 86, 88), (76, 80, 90, 86), (80, 81, 91, 90), (81, 82, 92, 91), (82, 83, 93, 92), (77, 79, 89, 87), (83, 84, 94, 93), (79, 78, 88, 89), (89, 88, 98, 99), (94, 95, 105, 104), (88, 86, 96, 98), (86, 90, 100, 96), (90, 91, 101, 100), (91, 92, 102, 101), (92, 93, 103, 102), (87, 89, 99, 97), (93, 94, 104, 103), (103, 104, 114, 113), (99, 98, 108, 109), (104, 105, 115, 114), (98, 96, 106, 108), (96, 100, 110, 106), (100, 101, 111, 110), (101, 102, 112, 111), (102, 103, 113, 112), (97, 99, 109, 107), (107, 109, 119, 117), (113, 114, 124, 123), (109, 108, 118, 119), (114, 115, 125, 124), (108, 106, 116, 118), (106, 110, 120, 116), (110, 111, 121, 120), (111, 112, 122, 121), (112, 113, 123, 122), (122, 123, 133, 132), (117, 119, 129, 127), (123, 124, 134, 133), (119, 118, 128, 129), (124, 125, 135, 134), (118, 116, 126, 128), (116, 120, 130, 126), (120, 121, 131, 130), (121, 122, 132, 131), (132, 133, 143, 142), (127, 129, 139, 137), (133, 134, 144, 143), (129, 128, 138, 139), (134, 135, 145, 144), (128, 126, 136, 138), (126, 130, 140, 136), (130, 131, 141, 140), (131, 132, 142, 141), (141, 142, 152, 151), (142, 143, 153, 152), (137, 139, 149, 147), (143, 144, 154, 153), (139, 138, 148, 149), (144, 145, 155, 154), (138, 136, 146, 148), (136, 140, 150, 146), (140, 141, 151, 150), (151, 152, 162, 161), (152, 153, 163, 162), (147, 149, 159, 157), (153, 154, 164, 163), (149, 148, 158, 159), (154, 155, 165, 164), (148, 146, 156, 158), (146, 150, 160, 156), (150, 151, 161, 160), (160, 161, 171, 170), (161, 162, 172, 171), (162, 163, 173, 172), (157, 159, 169, 167), (163, 164, 174, 173), (159, 158, 168, 169), (164, 165, 175, 174), (158, 156, 166, 168), (156, 160, 170, 166), (170, 171, 181, 180), (171, 172, 182, 181), (172, 173, 183, 182), (167, 169, 179, 177), (173, 174, 184, 183), (169, 168, 178, 179), (174, 175, 185, 184), (168, 166, 176, 178), (166, 170, 180, 176), (176, 180, 190, 186), (180, 181, 191, 190), (181, 182, 192, 191), (182, 183, 193, 192), (177, 179, 189, 187), (183, 184, 194, 193), (179, 178, 188, 189), (184, 185, 195, 194), (178, 176, 186, 188), (186, 190, 200, 196), (190, 191, 201, 200), (191, 192, 202, 201), (192, 193, 203, 202), (187, 189, 199, 197), (193, 194, 204, 203), (189, 188, 198, 199), (194, 195, 205, 204), (188, 186, 196, 198), (204, 205, 215, 214), (198, 196, 206, 208), (196, 200, 210, 206), (200, 201, 211, 210), (201, 202, 212, 211), (202, 203, 213, 212), (197, 199, 209, 207), (203, 204, 214, 213), (199, 198, 208, 209), (214, 215, 225, 224), (208, 206, 216, 218), (206, 210, 220, 216), (210, 211, 221, 220), (211, 212, 222, 221), (212, 213, 223, 222), (207, 209, 219, 217), (213, 214, 224, 223), (209, 208, 218, 219), (223, 224, 234, 233), (219, 218, 228, 229), (224, 225, 235, 234), (218, 216, 226, 228), (216, 220, 230, 226), (220, 221, 231, 230), (221, 222, 232, 231), (222, 223, 233, 232), (217, 219, 229, 227), (233, 234, 244, 243), (229, 228, 238, 239), (234, 235, 245, 244), (228, 226, 236, 238), (226, 230, 240, 236), (230, 231, 241, 240), (231, 232, 242, 241), (232, 233, 243, 242), (227, 229, 239, 237), (242, 243, 253, 252), (237, 239, 249, 247), (243, 244, 254, 253), (239, 238, 248, 249), (244, 245, 255, 254), (238, 236, 246, 248), (236, 240, 250, 246), (240, 241, 251, 250), (241, 242, 252, 251), (252, 253, 263, 262), (247, 249, 259, 257), (253, 254, 264, 263), (249, 248, 258, 259), (254, 255, 265, 264), (248, 246, 256, 258), (246, 250, 260, 256), (250, 251, 261, 260), (251, 252, 262, 261), (261, 262, 272, 271), (262, 263, 273, 272), (257, 259, 269, 267), (263, 264, 274, 273), (259, 258, 268, 269), (264, 265, 275, 274), (258, 256, 266, 268), (256, 260, 270, 266), (260, 261, 271, 270), (271, 272, 282, 281), (272, 273, 283, 282), (267, 269, 279, 277), (273, 274, 284, 283), (269, 268, 278, 279), (274, 275, 285, 284), (268, 266, 276, 278), (266, 270, 280, 276), (270, 271, 281, 280), (280, 281, 291, 290), (281, 282, 292, 291), (282, 283, 293, 292), (277, 279, 289, 287), (283, 284, 294, 293), (279, 278, 288, 289), (284, 285, 295, 294), (278, 276, 286, 288), (276, 280, 290, 286), (290, 291, 301, 300), (291, 292, 302, 301), (292, 293, 303, 302), (287, 289, 299, 297), (293, 294, 304, 303), (289, 288, 298, 299), (294, 295, 305, 304), (288, 286, 296, 298), (286, 290, 300, 296), (296, 300, 310, 306), (300, 301, 311, 310), (301, 302, 312, 311), (302, 303, 313, 312), (297, 299, 309, 307), (303, 304, 314, 313), (299, 298, 308, 309), (304, 305, 315, 314), (298, 296, 306, 308), (306, 310, 320, 316), (310, 311, 321, 320), (311, 312, 322, 321), (312, 313, 323, 322), (307, 309, 319, 317), (313, 314, 324, 323), (309, 308, 318, 319), (314, 315, 325, 324), (308, 306, 316, 318), (324, 325, 335, 334), (318, 316, 326, 328), (316, 320, 330, 326), (320, 321, 331, 330), (321, 322, 332, 331), (322, 323, 333, 332), (317, 319, 329, 327), (323, 324, 334, 333), (319, 318, 328, 329), (334, 335, 345, 344), (328, 326, 336, 338), (326, 330, 340, 336), (330, 331, 341, 340), (331, 332, 342, 341), (332, 333, 343, 342), (327, 329, 339, 337), (333, 334, 344, 343), (329, 328, 338, 339), (343, 344, 354, 353), (339, 338, 348, 349), (344, 345, 355, 354), (338, 336, 346, 348), (336, 340, 350, 346), (340, 341, 351, 350), (341, 342, 352, 351), (342, 343, 353, 352), (337, 339, 349, 347), (353, 354, 359, 358), (359, 5, 15, 14), (0, 357, 10, 6), (357, 3, 11, 10), (4, 358, 13, 12), (356, 2, 9, 7), (358, 359, 14, 13), (349, 348, 1, 2), (354, 355, 5, 359), (348, 346, 0, 1), (346, 350, 357, 0), (350, 351, 3, 357), (351, 352, 4, 3), (352, 353, 358, 4), (347, 349, 2, 356)])
me_plane.materials.append(mat_material_005)
me_plane.use_remesh_preserve_volume = False
me_plane.use_remesh_preserve_attributes = False
me_plane.use_mirror_vertex_groups = False
me_plane.update()

# ---- objects
ob_plane_001 = bpy.data.objects.new('Plane.001', me_plane_002)
ob_plane = bpy.data.objects.new('Plane', me_plane_001)
ob_cylinder = bpy.data.objects.new('Cylinder', me_cylinder)
ob_glass = bpy.data.objects.new('Glass', me_plane)
ob_camera = bpy.data.objects.new('Camera', cam_camera)
ob_spot = bpy.data.objects.new('Spot', light_spot)

# ---- transforms, parenting, visibility, modifiers, constraints
ob_plane_001.location = (-4.0, 0.2919, 0.0)
ob_plane_001.rotation_euler = (-0.0, 1.571, 0.0)
ob_plane_001.scale = (6.325, 6.325, 6.325)
ob_plane_001.lineart.crease_threshold = 0.0
ob_plane.location = (0.0, 4.0, 0.0)
ob_plane.rotation_euler = (-1.571, 1.571, 0.0)
ob_plane.scale = (6.359, 3.969, 3.969)
ob_plane.lineart.crease_threshold = 0.0
ob_cylinder.location = (-0.294, -0.04127, 2.672)
ob_cylinder.rotation_euler = (0.0001103, 0.6079, 0.005254)
ob_cylinder.scale = (0.02378, 0.02378, 0.4755)
ob_cylinder.lineart.crease_threshold = 0.0
ob_glass.location = (-0.9886, 1.069e-07, -0.07107)
ob_glass.rotation_euler = (1.571, 0.0, 0.0)
ob_glass.lineart.crease_threshold = 0.0
ob_camera.location = (5.819, -6.508, 5.344)
ob_camera.rotation_euler = (1.109, 0.01082, 0.8149)
ob_camera.lock_rotations_4d = False
ob_camera.empty_display_type = 'ARROWS'
ob_camera.color = (0.0, 0.0, 0.0, 0.0)
ob_camera.hide_viewport = True
ob_camera.display_type = 'WIRE'
ob_camera.lineart.crease_threshold = 0.0
ob_spot.location = (6.799, -0.3877, 6.615)
ob_spot.rotation_euler = (9.771e-08, 0.9533, 1.892e-07)
ob_spot.hide_viewport = True
ob_spot.lineart.crease_threshold = 0.0

# ---- collection membership
col_collection_1.objects.link(ob_plane_001)
col_collection_1.objects.link(ob_plane)
col_collection_1.objects.link(ob_cylinder)
col_collection_1.objects.link(ob_glass)
col_collection_1.objects.link(ob_camera)
col_collection_3.objects.link(ob_spot)

# ---- scene / render settings (as saved in the file)
scene.camera = ob_camera
scene.frame_start = 1; scene.frame_end = 250; scene.frame_set(3)
scene.render.engine = 'CYCLES'
scene.render.image_settings.color_mode = 'RGB'
scene.render.image_settings.compression = 90
scene.render.resolution_percentage = 50
scene.render.dither_intensity = 0.0
scene.render.bake_margin = 2
scene.render.bake_bias = 0.0
scene.cycles.use_denoising = False
scene.cycles.samples = 10
scene.cycles.sampling_pattern = 'TABULATED_SOBOL'
scene.cycles.light_sampling_threshold = 0.0
scene.cycles.use_adaptive_sampling = False
scene.cycles.use_light_tree = False
scene.cycles.blur_glossy = 0.0
scene.cycles.volume_bounces = 1
scene.cycles.pixel_filter_type = 'GAUSSIAN'
scene.cycles.sample_clamp_indirect = 0.0
scene.view_settings.view_transform = 'Standard'
bpy.context.view_layer.update()
